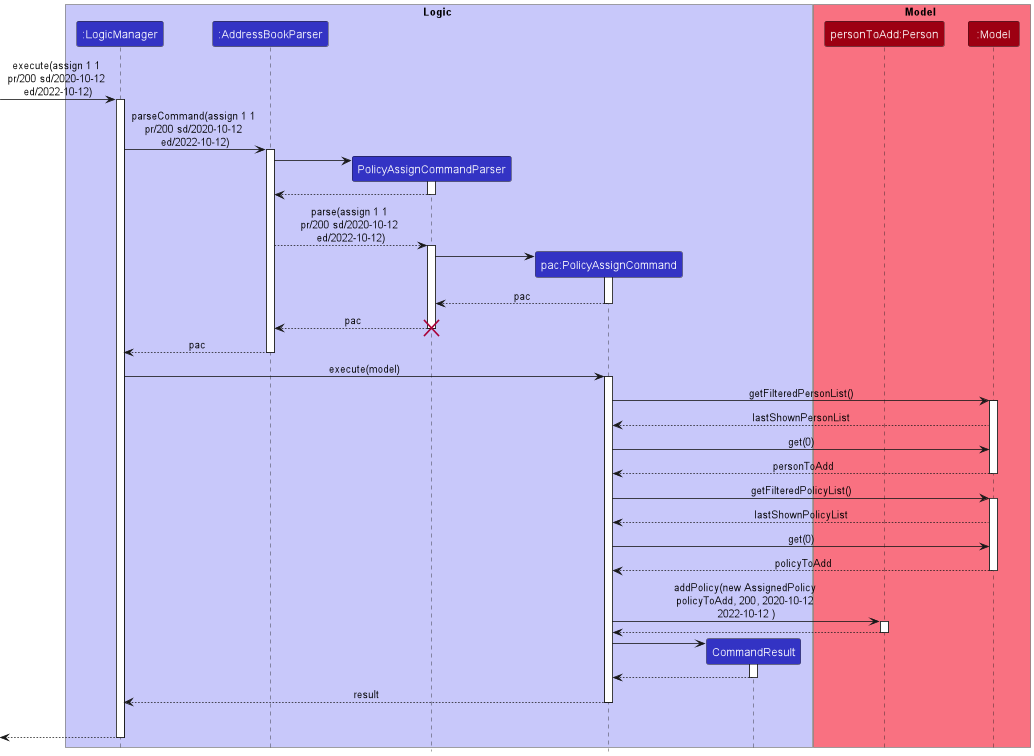

The diagram above was rendered by PlantUML. Its source (embedded in the PNG):
@startuml
!include style.puml

box Logic LOGIC_COLOR_T1
participant ":LogicManager" as LogicManager LOGIC_COLOR
participant ":AddressBookParser" as AddressBookParser LOGIC_COLOR
participant "PolicyAssignCommandParser" as PolicyAssignCommandParser LOGIC_COLOR
participant "pac:PolicyAssignCommand" as PolicyAssignCommand LOGIC_COLOR
participant "CommandResult" as CommandResult LOGIC_COLOR
end box

box Model MODEL_COLOR_T1
participant "personToAdd:Person" as Person MODEL_COLOR
participant ":Model" as Model MODEL_COLOR
end box
[-> LogicManager : execute(assign 1 1 \npr/200 sd/2020-10-12 \ned/2022-10-12)
activate LogicManager

LogicManager -> AddressBookParser : parseCommand(assign 1 1 \npr/200 sd/2020-10-12 \ned/2022-10-12)
activate AddressBookParser

create PolicyAssignCommandParser
AddressBookParser -> PolicyAssignCommandParser :
activate PolicyAssignCommandParser

PolicyAssignCommandParser --> AddressBookParser
deactivate PolicyAssignCommandParser

AddressBookParser --> PolicyAssignCommandParser: parse(assign 1 1 \npr/200 sd/2020-10-12 \ned/2022-10-12)
activate PolicyAssignCommandParser

create PolicyAssignCommand
PolicyAssignCommandParser -> PolicyAssignCommand :
activate PolicyAssignCommand

PolicyAssignCommand --> PolicyAssignCommandParser : pac
deactivate PolicyAssignCommand

PolicyAssignCommandParser --> AddressBookParser :pac
destroy PolicyAssignCommandParser

AddressBookParser --> LogicManager : pac
deactivate AddressBookParser

LogicManager -> PolicyAssignCommand : execute(model)
activate PolicyAssignCommand

PolicyAssignCommand -> Model : getFilteredPersonList()
activate Model

Model --> PolicyAssignCommand : lastShownPersonList

PolicyAssignCommand -> Model : get(0)
Model --> PolicyAssignCommand: personToAdd
deactivate Model

PolicyAssignCommand -> Model : getFilteredPolicyList()
activate Model

Model --> PolicyAssignCommand : lastShownPolicyList

PolicyAssignCommand -> Model : get(0)
Model --> PolicyAssignCommand: policyToAdd
deactivate Model

PolicyAssignCommand -> Person:addPolicy(new AssignedPolicy \npolicyToAdd, 200, 2020-10-12 \n2022-10-12 )
activate Person
Person --> PolicyAssignCommand
deactivate Person

create CommandResult
PolicyAssignCommand -> CommandResult
activate CommandResult

CommandResult --> PolicyAssignCommand
deactivate CommandResult

PolicyAssignCommand --> LogicManager : result
deactivate PolicyAssignCommand
PolicyAssignCommand -[hidden]-> LogicManager : result


[<--LogicManager
deactivate LogicManager
@enduml